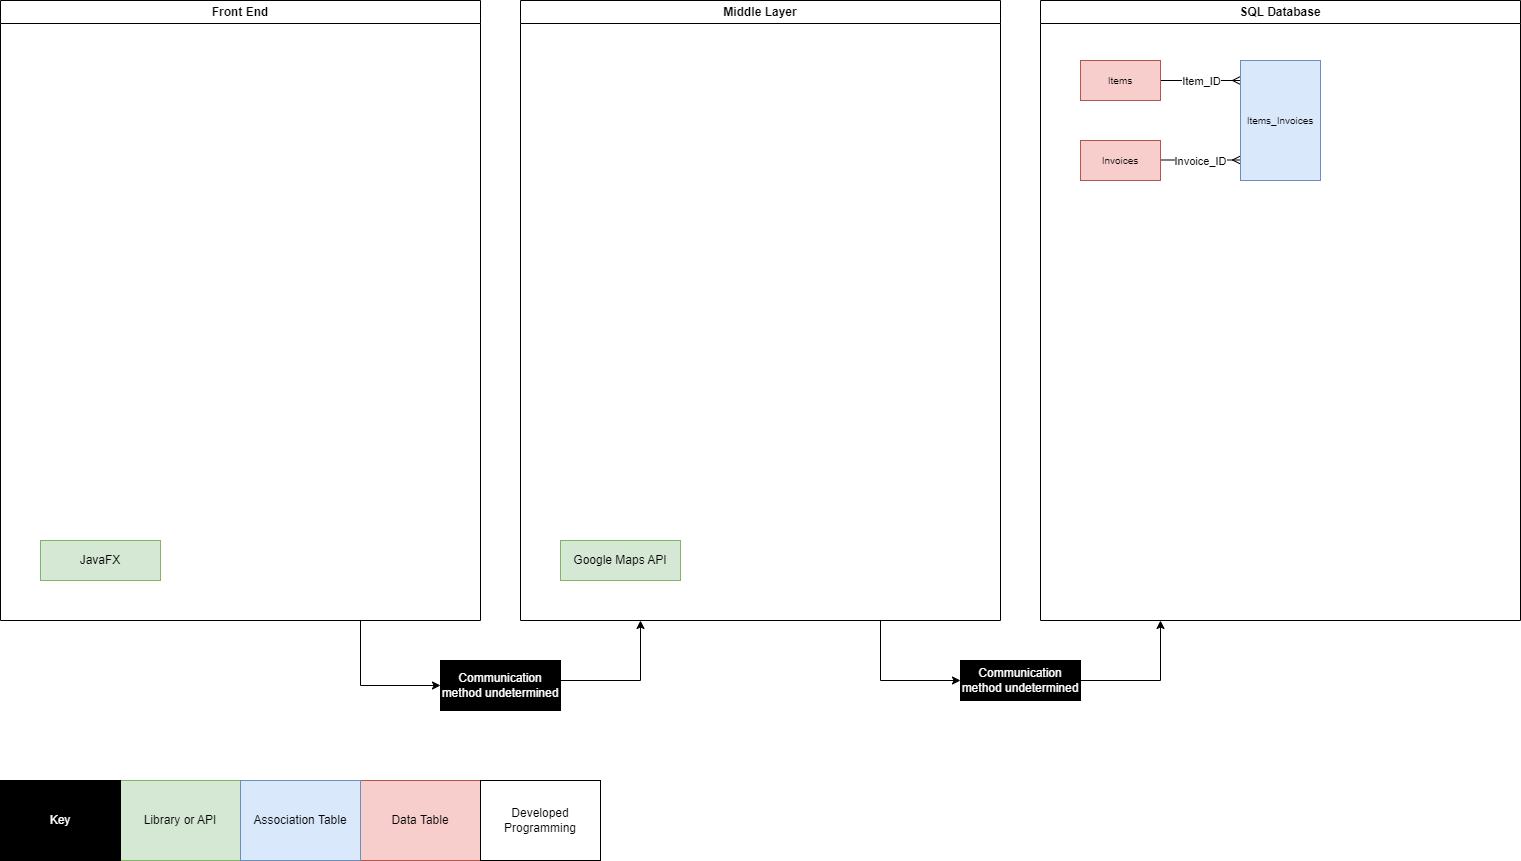

The diagram above was exported from draw.io. Its source (the exported page's mxGraphModel, read from the mxfile embedded in the PNG):
<mxGraphModel dx="1050" dy="717" grid="1" gridSize="10" guides="1" tooltips="1" connect="1" arrows="1" fold="1" page="1" pageScale="1" pageWidth="1600" pageHeight="900" math="0" shadow="0">
  <root>
    <mxCell id="0" />
    <mxCell id="1" parent="0" />
    <mxCell id="LJl-X8xzygCV5zewTfqS-33" style="edgeStyle=orthogonalEdgeStyle;rounded=0;orthogonalLoop=1;jettySize=auto;html=1;entryX=0;entryY=0.5;entryDx=0;entryDy=0;exitX=0.75;exitY=1;exitDx=0;exitDy=0;" parent="1" source="npXEXRHDG-9EAZ3N_CeE-2" target="LJl-X8xzygCV5zewTfqS-31" edge="1">
      <mxGeometry relative="1" as="geometry" />
    </mxCell>
    <mxCell id="npXEXRHDG-9EAZ3N_CeE-2" value="Front End" style="swimlane;whiteSpace=wrap;html=1;" parent="1" vertex="1">
      <mxGeometry x="40" y="20" width="480" height="620" as="geometry" />
    </mxCell>
    <mxCell id="LJl-X8xzygCV5zewTfqS-5" value="JavaFX" style="rounded=0;whiteSpace=wrap;html=1;fillColor=#d5e8d4;strokeColor=#82b366;" parent="npXEXRHDG-9EAZ3N_CeE-2" vertex="1">
      <mxGeometry x="40" y="540" width="120" height="40" as="geometry" />
    </mxCell>
    <mxCell id="LJl-X8xzygCV5zewTfqS-35" style="edgeStyle=orthogonalEdgeStyle;rounded=0;orthogonalLoop=1;jettySize=auto;html=1;entryX=0;entryY=0.5;entryDx=0;entryDy=0;exitX=0.75;exitY=1;exitDx=0;exitDy=0;" parent="1" source="npXEXRHDG-9EAZ3N_CeE-3" target="LJl-X8xzygCV5zewTfqS-32" edge="1">
      <mxGeometry relative="1" as="geometry" />
    </mxCell>
    <mxCell id="npXEXRHDG-9EAZ3N_CeE-3" value="Middle Layer" style="swimlane;whiteSpace=wrap;html=1;" parent="1" vertex="1">
      <mxGeometry x="560" y="20" width="480" height="620" as="geometry" />
    </mxCell>
    <mxCell id="LJl-X8xzygCV5zewTfqS-15" value="Google Maps API" style="rounded=0;whiteSpace=wrap;html=1;fillColor=#d5e8d4;strokeColor=#82b366;" parent="npXEXRHDG-9EAZ3N_CeE-3" vertex="1">
      <mxGeometry x="40" y="540" width="120" height="40" as="geometry" />
    </mxCell>
    <mxCell id="LJl-X8xzygCV5zewTfqS-2" value="Library or API" style="rounded=0;whiteSpace=wrap;html=1;fillColor=#d5e8d4;strokeColor=#82b366;" parent="1" vertex="1">
      <mxGeometry x="160" y="800" width="120" height="80" as="geometry" />
    </mxCell>
    <mxCell id="LJl-X8xzygCV5zewTfqS-3" value="Data Table" style="rounded=0;whiteSpace=wrap;html=1;fillColor=#f8cecc;strokeColor=#b85450;" parent="1" vertex="1">
      <mxGeometry x="400" y="800" width="120" height="80" as="geometry" />
    </mxCell>
    <mxCell id="LJl-X8xzygCV5zewTfqS-4" value="Developed Programming" style="rounded=0;whiteSpace=wrap;html=1;" parent="1" vertex="1">
      <mxGeometry x="520" y="800" width="120" height="80" as="geometry" />
    </mxCell>
    <mxCell id="LJl-X8xzygCV5zewTfqS-6" value="Key" style="rounded=0;whiteSpace=wrap;html=1;labelBackgroundColor=none;fillColor=#000000;fontColor=#FFFFFF;" parent="1" vertex="1">
      <mxGeometry x="40" y="800" width="120" height="80" as="geometry" />
    </mxCell>
    <mxCell id="LJl-X8xzygCV5zewTfqS-8" value="SQL Database" style="swimlane;whiteSpace=wrap;html=1;" parent="1" vertex="1">
      <mxGeometry x="1080" y="20" width="480" height="620" as="geometry" />
    </mxCell>
    <mxCell id="LJl-X8xzygCV5zewTfqS-20" style="edgeStyle=orthogonalEdgeStyle;rounded=0;orthogonalLoop=1;jettySize=auto;html=1;endArrow=ERmany;endFill=0;" parent="LJl-X8xzygCV5zewTfqS-8" source="LJl-X8xzygCV5zewTfqS-16" target="LJl-X8xzygCV5zewTfqS-17" edge="1">
      <mxGeometry relative="1" as="geometry">
        <Array as="points">
          <mxPoint x="240" y="80" />
          <mxPoint x="240" y="80" />
        </Array>
      </mxGeometry>
    </mxCell>
    <mxCell id="LJl-X8xzygCV5zewTfqS-21" value="Item_ID" style="edgeLabel;html=1;align=center;verticalAlign=middle;resizable=0;points=[];" parent="LJl-X8xzygCV5zewTfqS-20" vertex="1" connectable="0">
      <mxGeometry x="-0.085" y="2" relative="1" as="geometry">
        <mxPoint x="3" y="2" as="offset" />
      </mxGeometry>
    </mxCell>
    <mxCell id="LJl-X8xzygCV5zewTfqS-16" value="Items" style="rounded=0;whiteSpace=wrap;html=1;fillColor=#f8cecc;strokeColor=#b85450;fontSize=10;" parent="LJl-X8xzygCV5zewTfqS-8" vertex="1">
      <mxGeometry x="40" y="60" width="80" height="40" as="geometry" />
    </mxCell>
    <mxCell id="LJl-X8xzygCV5zewTfqS-25" style="edgeStyle=orthogonalEdgeStyle;rounded=0;orthogonalLoop=1;jettySize=auto;html=1;entryX=1;entryY=0.5;entryDx=0;entryDy=0;endArrow=none;startFill=0;startArrow=ERmany;" parent="LJl-X8xzygCV5zewTfqS-8" edge="1">
      <mxGeometry relative="1" as="geometry">
        <mxPoint x="200" y="159.5" as="sourcePoint" />
        <mxPoint x="120" y="159.5" as="targetPoint" />
        <Array as="points">
          <mxPoint x="180" y="159.5" />
          <mxPoint x="180" y="159.5" />
        </Array>
      </mxGeometry>
    </mxCell>
    <mxCell id="LJl-X8xzygCV5zewTfqS-27" value="Invoice_ID" style="edgeLabel;html=1;align=center;verticalAlign=middle;resizable=0;points=[];" parent="LJl-X8xzygCV5zewTfqS-25" vertex="1" connectable="0">
      <mxGeometry x="0.015" y="-3" relative="1" as="geometry">
        <mxPoint y="4" as="offset" />
      </mxGeometry>
    </mxCell>
    <mxCell id="LJl-X8xzygCV5zewTfqS-17" value="Items_Invoices" style="rounded=0;html=1;fillColor=#dae8fc;strokeColor=#6c8ebf;whiteSpace=wrap;fontSize=10;" parent="LJl-X8xzygCV5zewTfqS-8" vertex="1">
      <mxGeometry x="200" y="60" width="80" height="120" as="geometry" />
    </mxCell>
    <mxCell id="LJl-X8xzygCV5zewTfqS-18" value="Invoices" style="rounded=0;whiteSpace=wrap;html=1;fillColor=#f8cecc;strokeColor=#b85450;fontSize=10;" parent="LJl-X8xzygCV5zewTfqS-8" vertex="1">
      <mxGeometry x="40" y="140" width="80" height="40" as="geometry" />
    </mxCell>
    <mxCell id="LJl-X8xzygCV5zewTfqS-23" value="Association Table" style="rounded=0;whiteSpace=wrap;html=1;fillColor=#dae8fc;strokeColor=#6c8ebf;" parent="1" vertex="1">
      <mxGeometry x="280" y="800" width="120" height="80" as="geometry" />
    </mxCell>
    <mxCell id="LJl-X8xzygCV5zewTfqS-34" style="edgeStyle=orthogonalEdgeStyle;rounded=0;orthogonalLoop=1;jettySize=auto;html=1;entryX=0.25;entryY=1;entryDx=0;entryDy=0;" parent="1" source="LJl-X8xzygCV5zewTfqS-31" target="npXEXRHDG-9EAZ3N_CeE-3" edge="1">
      <mxGeometry relative="1" as="geometry">
        <Array as="points">
          <mxPoint x="680" y="700" />
        </Array>
      </mxGeometry>
    </mxCell>
    <mxCell id="LJl-X8xzygCV5zewTfqS-31" value="Communication method undetermined" style="rounded=0;whiteSpace=wrap;html=1;labelBackgroundColor=none;fillColor=#000000;fontColor=#FFFFFF;" parent="1" vertex="1">
      <mxGeometry x="480" y="680" width="120" height="50" as="geometry" />
    </mxCell>
    <mxCell id="LJl-X8xzygCV5zewTfqS-36" style="edgeStyle=orthogonalEdgeStyle;rounded=0;orthogonalLoop=1;jettySize=auto;html=1;entryX=0.25;entryY=1;entryDx=0;entryDy=0;" parent="1" source="LJl-X8xzygCV5zewTfqS-32" target="LJl-X8xzygCV5zewTfqS-8" edge="1">
      <mxGeometry relative="1" as="geometry">
        <Array as="points">
          <mxPoint x="1200" y="700" />
        </Array>
      </mxGeometry>
    </mxCell>
    <mxCell id="LJl-X8xzygCV5zewTfqS-32" value="Communication method undetermined" style="rounded=0;whiteSpace=wrap;html=1;labelBackgroundColor=none;fillColor=#000000;fontColor=#FFFFFF;" parent="1" vertex="1">
      <mxGeometry x="1000" y="680" width="120" height="40" as="geometry" />
    </mxCell>
  </root>
</mxGraphModel>